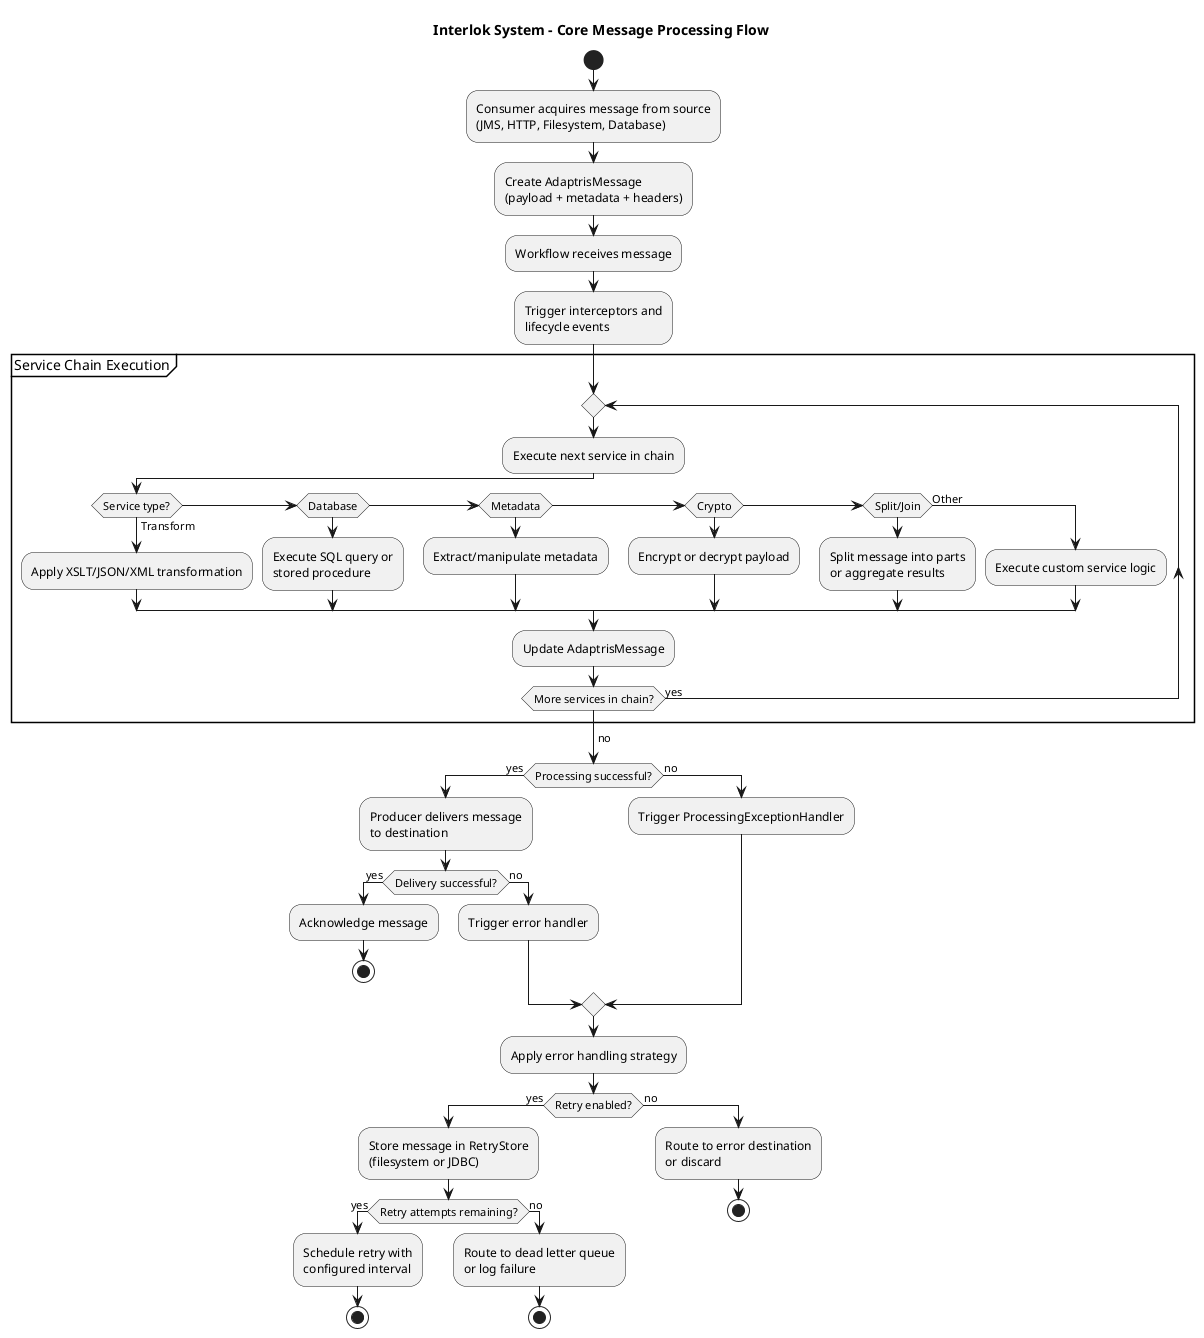

The diagram above was rendered by PlantUML. Its source (embedded in the PNG):
@startuml
title Interlok System - Core Message Processing Flow

start

:Consumer acquires message from source\n(JMS, HTTP, Filesystem, Database);

:Create AdaptrisMessage\n(payload + metadata + headers);

:Workflow receives message;

:Trigger interceptors and\nlifecycle events;

partition "Service Chain Execution" {
  repeat
    :Execute next service in chain;
    
    if (Service type?) then (Transform)
      :Apply XSLT/JSON/XML transformation;
    elseif (Database) then
      :Execute SQL query or\nstored procedure;
    elseif (Metadata) then
      :Extract/manipulate metadata;
    elseif (Crypto) then
      :Encrypt or decrypt payload;
    elseif (Split/Join) then
      :Split message into parts\nor aggregate results;
    else (Other)
      :Execute custom service logic;
    endif
    
    :Update AdaptrisMessage;
    
  repeat while (More services in chain?) is (yes)
  ->no;
}

if (Processing successful?) then (yes)
  :Producer delivers message\nto destination;
  
  if (Delivery successful?) then (yes)
    :Acknowledge message;
    stop
  else (no)
    :Trigger error handler;
  endif
else (no)
  :Trigger ProcessingExceptionHandler;
endif

:Apply error handling strategy;

if (Retry enabled?) then (yes)
  :Store message in RetryStore\n(filesystem or JDBC);
  
  if (Retry attempts remaining?) then (yes)
    :Schedule retry with\nconfigured interval;
    stop
  else (no)
    :Route to dead letter queue\nor log failure;
    stop
  endif
else (no)
  :Route to error destination\nor discard;
  stop
endif

@enduml